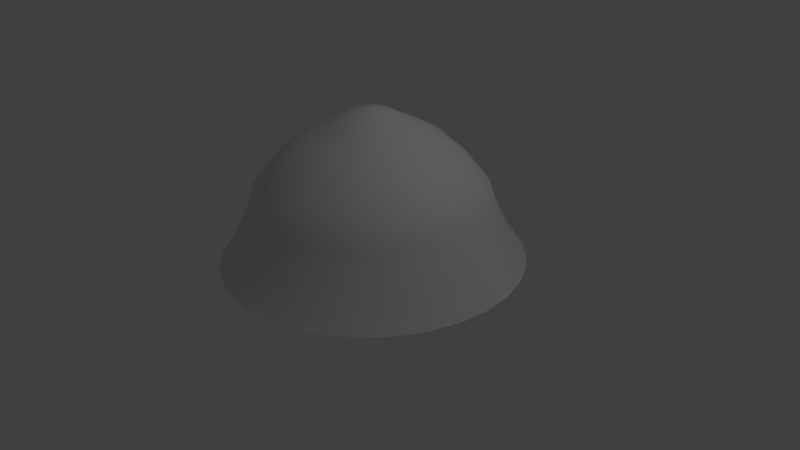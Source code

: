 # Source: Terrier.blend  (saved by Blender 2.77.0; exported with 4.5.12 LTS)
import bpy
from mathutils import Matrix  # noqa: F401  (used for matrix-valued properties, if any)

bpy.ops.wm.read_factory_settings(use_empty=True)
scene = bpy.context.scene
scene.name = 'Scene'

# ---- collections
col_collection_1 = bpy.data.collections.new('Collection 1'); scene.collection.children.link(col_collection_1)

# ---- world
world_world = bpy.data.worlds.new('World'); scene.world = world_world
world_world.color = (0.05088, 0.05088, 0.05088)
world_world.use_sun_shadow = False
world_world.sun_shadow_jitter_overblur = 0.0
world_world.cycles.sampling_method = 'MANUAL'

# ---- cameras
cam_camera = bpy.data.cameras.new('Camera')
cam_camera.clip_end = 100.0
cam_camera.lens = 35.0
cam_camera.sensor_width = 32.0
cam_camera.sensor_height = 18.0
cam_camera.ortho_scale = 7.314
cam_camera.dof.focus_distance = 0.0
cam_camera.dof.aperture_fstop = 128.0

# ---- lights
light_lamp = bpy.data.lights.new('Lamp', 'POINT')
light_lamp.transmission_factor = 0.0
light_lamp.cutoff_distance = 30.0
light_lamp.energy = 100.0
light_lamp.shadow_buffer_clip_start = 1.001
light_lamp.shadow_soft_size = 0.1
light_lamp.shadow_maximum_resolution = 0.006
light_lamp.use_absolute_resolution = True

# ---- meshes
me_cube_001 = bpy.data.meshes.new('Cube.001')
me_cube_001.from_pydata([(-1.0, -1.0, -1.0), (-0.673, -1.0, 1.456), (-1.0, 1.0, -1.0), (-0.673, 1.0, 1.456), (1.0, -1.0, -1.0), (0.6595, -1.0, 1.492), (1.0, 1.0, -1.0), (0.6595, 1.0, 1.492)], [], [(1, 3, 2, 0), (3, 7, 6, 2), (7, 5, 4, 6), (5, 1, 0, 4), (0, 2, 6, 4), (5, 7, 3, 1)])
me_cube_001.polygons.foreach_set('use_smooth', [True] * 6)
_uv = me_cube_001.uv_layers.new(name='UVMap')
_uv.uv.foreach_set('vector', [0.0, 0.0, 1.0, 0.0, 1.0, 1.0, 0.0, 1.0, 0.0, 0.0, 1.0, 0.0, 1.0, 1.0, 0.0, 1.0, 0.0, 0.0, 1.0, 0.0, 1.0, 1.0, 0.0, 1.0, 0.0, 0.0, 1.0, 0.0, 1.0, 1.0, 0.0, 1.0, 0.0, 0.0, 1.0, 0.0, 1.0, 1.0, 0.0, 1.0, 0.0, 0.0, 1.0, 0.0, 1.0, 1.0, 0.0, 1.0])
me_cube_001.use_remesh_preserve_volume = False
me_cube_001.use_remesh_preserve_attributes = False
me_cube_001.use_mirror_vertex_groups = False
me_cube_001.update()
me_sphere = bpy.data.meshes.new('Sphere')
me_sphere.from_pydata([(-0.06587, 5.24e-08, 0.9808), (-0.2749, 8.168e-08, 0.9239), (-0.4345, 2.609e-08, 0.8315), (-0.6885, 2.979e-08, 0.7071), (-0.9404, -2.121e-08, 0.5556), (-1.146, -1.078e-08, 0.3827), (-1.317, -5.835e-08, 0.1951), (-1.467, -6.115e-08, 7.55e-08), (-1.529, -1.019e-07, -0.1951), (-1.608, -4.656e-08, -0.3827), (-1.695, -1.992e-07, -0.5556), (-1.768, -1.174e-07, -0.7071), (-1.85, -2.267e-07, -0.8315), (-1.906, -4.097e-07, -0.9239), (-1.951, -3.583e-07, -0.9808), (-0.06461, 0.01285, 0.9808), (-0.2697, 0.05364, 0.9239), (-0.4261, 0.08477, 0.8315), (-0.6752, 0.1343, 0.7071), (-0.9224, 0.1835, 0.5556), (-1.124, 0.2235, 0.3827), (-1.292, 0.257, 0.1951), (-1.439, 0.2863, 7.55e-08), (-1.499, 0.2982, -0.1951), (-1.577, 0.3137, -0.3827), (-1.662, 0.3306, -0.5556), (-1.734, 0.345, -0.7071), (-1.814, 0.3609, -0.8315), (-1.87, 0.3719, -0.9239), (-1.913, 0.3806, -0.9808), (-0.06086, 0.02521, 0.9808), (-0.254, 0.1052, 0.9239), (-0.4014, 0.1663, 0.8315), (-0.6361, 0.2635, 0.7071), (-0.8688, 0.3599, 0.5556), (-1.058, 0.4384, 0.3827), (-1.217, 0.5042, 0.1951), (-1.356, 0.5615, 7.55e-08), (-1.412, 0.585, -0.1951), (-1.486, 0.6154, -0.3827), (-1.566, 0.6486, -0.5556), (-1.634, 0.6767, -0.7071), (-1.709, 0.7079, -0.8315), (-1.761, 0.7295, -0.9239), (-1.802, 0.7466, -0.9808), (-0.05477, 0.0366, 0.9808), (-0.2286, 0.1527, 0.9239), (-0.3613, 0.2414, 0.8315), (-0.5724, 0.3825, 0.7071), (-0.7819, 0.5225, 0.5556), (-0.9526, 0.6365, 0.3827), (-1.095, 0.7319, 0.1951), (-1.22, 0.8152, 7.55e-08), (-1.271, 0.8492, -0.1951), (-1.337, 0.8934, -0.3827), (-1.409, 0.9416, -0.5556), (-1.47, 0.9825, -0.7071), (-1.538, 1.028, -0.8315), (-1.585, 1.059, -0.9239), (-1.622, 1.084, -0.9808), (-0.04658, 0.04658, 0.9808), (-0.1944, 0.1944, 0.9239), (-0.3072, 0.3072, 0.8315), (-0.4868, 0.4868, 0.7071), (-0.665, 0.665, 0.5556), (-0.8101, 0.8101, 0.3827), (-0.9316, 0.9316, 0.1951), (-1.038, 1.038, 7.55e-08), (-1.081, 1.081, -0.1951), (-1.137, 1.137, -0.3827), (-1.198, 1.198, -0.5556), (-1.25, 1.25, -0.7071), (-1.308, 1.308, -0.8315), (-1.348, 1.348, -0.9239), (-1.379, 1.379, -0.9808), (-0.0366, 0.05477, 0.9808), (-0.1527, 0.2286, 0.9239), (-0.2414, 0.3613, 0.8315), (-0.3825, 0.5724, 0.7071), (-0.5225, 0.7819, 0.5556), (-0.6365, 0.9526, 0.3827), (-0.7319, 1.095, 0.1951), (-0.8152, 1.22, 7.55e-08), (-0.8492, 1.271, -0.1951), (-0.8934, 1.337, -0.3827), (-0.9416, 1.409, -0.5556), (-0.9825, 1.47, -0.7071), (-1.028, 1.538, -0.8315), (-1.059, 1.585, -0.9239), (-1.084, 1.622, -0.9808), (-0.02521, 0.06086, 0.9808), (-0.1052, 0.254, 0.9239), (-0.1663, 0.4014, 0.8315), (-0.2635, 0.6361, 0.7071), (-0.3599, 0.8688, 0.5556), (-0.4384, 1.058, 0.3827), (-0.5678, 1.034, 0.2558), (-0.5615, 0.1124, 7.55e-08), (-0.585, 0.169, -0.1951), (-0.6154, 0.2425, -0.3827), (-0.6486, 0.3226, -0.5556), (-0.6767, 0.3906, -0.7071), (-0.7079, 0.4659, -0.8315), (-0.7295, 1.623, -0.9239), (-0.7466, 1.664, -0.9808), (-0.01285, 0.06461, 0.9808), (-0.05364, 0.2697, 0.9239), (-0.08477, 0.4261, 0.8315), (-0.1343, 0.6752, 0.7071), (-0.1835, 0.9224, 0.5556), (-0.2235, 1.124, 0.3827), (-0.257, 0.04894, 0.1951), (-0.2863, 0.1959, 7.55e-08), (-0.2982, 0.256, -0.1951), (-0.3137, 0.334, -0.3827), (-0.3306, 0.419, -0.5556), (-0.345, 0.4912, -0.7071), (-0.3609, 0.5711, -0.8315), (-0.3719, 1.731, -0.9239), (-0.3806, 1.775, -0.9808), (2.902e-07, 0.06587, 0.9808), (3.209e-07, 0.2749, 0.9239), (3.515e-07, 0.4345, 0.8315), (3.237e-07, 0.6885, 0.7071), (3.586e-07, 0.9404, 0.5556), (2.739e-07, 0.9867, 0.4708), (4.38e-07, 0.07426, 0.1951), (4.287e-07, 0.2241, 7.55e-08), (4.658e-07, 0.2854, -0.1951), (2.206e-07, 0.3649, -0.3827), (4.505e-07, 0.4516, -0.5556), (4.292e-07, 0.5252, -0.7071), (5.167e-07, 0.6067, -0.8315), (3.885e-07, 1.768, -0.9239), (2.805e-07, 1.812, -0.9808), (0.01285, 0.06461, 0.9808), (0.05364, 0.2697, 0.9239), (0.08477, 0.4261, 0.8315), (0.1343, 0.6752, 0.7071), (0.1835, 0.9224, 0.5556), (0.2235, 0.9647, 0.4708), (0.257, 0.04894, 0.1951), (0.2863, 0.1959, 7.55e-08), (0.2982, 0.256, -0.1951), (0.3137, 0.334, -0.3827), (0.3306, 0.419, -0.5556), (0.345, 0.4912, -0.7071), (0.3609, 0.5711, -0.8315), (0.3719, 1.731, -0.9239), (0.3806, 1.775, -0.9808), (0.02521, 0.06086, 0.9808), (0.1052, 0.254, 0.9239), (0.1663, 0.4014, 0.8315), (0.2635, 0.6361, 0.7071), (0.3599, 0.8688, 0.5556), (0.4384, 1.007, 0.3488), (0.5534, 1.014, 0.2794), (0.5615, 0.1124, 7.55e-08), (0.585, 0.169, -0.1951), (0.6154, 0.2425, -0.3827), (0.6486, 0.3226, -0.5556), (0.6767, 0.3906, -0.7071), (0.7079, 0.4659, -0.8315), (0.7295, 1.623, -0.9239), (0.7466, 1.664, -0.9808), (0.0366, 0.05477, 0.9808), (0.1527, 0.2286, 0.9239), (0.2414, 0.3613, 0.8315), (0.3825, 0.5724, 0.7071), (0.5225, 0.7819, 0.5556), (0.6365, 0.9526, 0.3827), (0.7319, 1.095, 0.1951), (0.8152, 1.22, 7.55e-08), (0.8492, 1.271, -0.1951), (0.8934, 1.337, -0.3827), (0.9416, 1.409, -0.5556), (0.9825, 1.47, -0.7071), (1.028, 1.538, -0.8315), (1.059, 1.585, -0.9239), (1.084, 1.622, -0.9808), (0.04658, 0.04658, 0.9808), (0.1944, 0.1944, 0.9239), (0.3072, 0.3072, 0.8315), (0.4868, 0.4868, 0.7071), (0.665, 0.665, 0.5556), (0.8101, 0.8101, 0.3827), (0.9316, 0.9316, 0.1951), (1.038, 1.038, 7.55e-08), (1.081, 1.081, -0.1951), (1.137, 1.137, -0.3827), (1.198, 1.198, -0.5556), (1.25, 1.25, -0.7071), (1.308, 1.308, -0.8315), (1.348, 1.348, -0.9239), (1.379, 1.379, -0.9808), (0.05477, 0.0366, 0.9808), (0.2286, 0.1527, 0.9239), (0.3613, 0.2414, 0.8315), (0.5724, 0.3825, 0.7071), (0.7819, 0.5225, 0.5556), (0.9526, 0.6365, 0.3827), (1.095, 0.7319, 0.1951), (1.22, 0.8152, 7.55e-08), (1.271, 0.8492, -0.1951), (1.337, 0.8934, -0.3827), (1.409, 0.9416, -0.5556), (1.47, 0.9825, -0.7071), (1.538, 1.028, -0.8315), (1.585, 1.059, -0.9239), (1.622, 1.084, -0.9808), (0.06086, 0.02521, 0.9808), (0.254, 0.1052, 0.9239), (0.4014, 0.1663, 0.8315), (0.6361, 0.2635, 0.7071), (0.8688, 0.3599, 0.5556), (1.058, 0.4384, 0.3827), (1.217, 0.5042, 0.1951), (1.356, 0.5615, 7.55e-08), (1.412, 0.585, -0.1951), (1.486, 0.6154, -0.3827), (1.566, 0.6486, -0.5556), (1.634, 0.6767, -0.7071), (1.709, 0.7079, -0.8315), (1.761, 0.7295, -0.9239), (1.802, 0.7466, -0.9808), (0.06461, 0.01285, 0.9808), (0.2697, 0.05364, 0.9239), (0.4261, 0.08477, 0.8315), (0.6752, 0.1343, 0.7071), (0.9224, 0.1835, 0.5556), (1.124, 0.2235, 0.3827), (1.292, 0.257, 0.1951), (1.439, 0.2863, 7.55e-08), (1.499, 0.2982, -0.1951), (1.577, 0.3137, -0.3827), (1.662, 0.3306, -0.5556), (1.734, 0.345, -0.7071), (1.814, 0.3609, -0.8315), (1.87, 0.3719, -0.9239), (1.913, 0.3806, -0.9808), (0.06587, 4.996e-08, 0.9808), (0.2749, 1.113e-07, 0.9239), (0.4345, 4.667e-08, 0.8315), (0.6885, 4.63e-09, 0.7071), (0.9404, -1.178e-07, 0.5556), (1.146, 6.805e-08, 0.3827), (1.317, -1.731e-07, 0.1951), (1.467, -2.084e-07, 7.55e-08), (1.529, -2.351e-07, -0.1951), (1.608, 6.409e-08, -0.3827), (1.695, -3.733e-07, -0.5556), (1.768, -1.82e-07, -0.7071), (1.85, -2.632e-07, -0.8315), (1.906, -3.9e-07, -0.9239), (1.951, -3.187e-07, -0.9808), (0.06461, -0.01285, 0.9808), (0.2697, -0.05364, 0.9239), (0.4261, -0.08477, 0.8315), (0.6752, -0.1343, 0.7071), (0.9224, -0.1835, 0.5556), (1.124, -0.2235, 0.3827), (1.292, -0.257, 0.1951), (1.439, -0.2863, 7.55e-08), (1.499, -0.2982, -0.1951), (1.577, -0.3137, -0.3827), (1.662, -0.3306, -0.5556), (1.734, -0.345, -0.7071), (1.814, -0.3609, -0.8315), (1.87, -0.3719, -0.9239), (1.913, -0.3806, -0.9808), (0.06086, -0.02521, 0.9808), (0.254, -0.1052, 0.9239), (0.4014, -0.1663, 0.8315), (0.6361, -0.2635, 0.7071), (0.8688, -0.3599, 0.5556), (1.058, -0.4384, 0.3827), (1.217, -0.5042, 0.1951), (1.356, -0.5615, 7.55e-08), (1.412, -0.585, -0.1951), (1.486, -0.6154, -0.3827), (1.566, -0.6486, -0.5556), (1.634, -0.6767, -0.7071), (1.709, -0.7079, -0.8315), (1.761, -0.7295, -0.9239), (1.802, -0.7466, -0.9808), (0.05477, -0.0366, 0.9808), (0.2286, -0.1527, 0.9239), (0.3613, -0.2414, 0.8315), (0.5724, -0.3825, 0.7071), (0.7819, -0.5225, 0.5556), (0.9526, -0.6365, 0.3827), (1.095, -0.7319, 0.1951), (1.22, -0.8152, 7.55e-08), (1.271, -0.8492, -0.1951), (1.337, -0.8934, -0.3827), (1.409, -0.9416, -0.5556), (1.47, -0.9825, -0.7071), (1.538, -1.028, -0.8315), (1.585, -1.059, -0.9239), (1.622, -1.084, -0.9808), (0.04658, -0.04658, 0.9808), (0.1944, -0.1944, 0.9239), (0.3072, -0.3072, 0.8315), (0.4868, -0.4868, 0.7071), (0.665, -0.665, 0.5556), (0.8101, -0.8101, 0.3827), (0.9316, -0.9316, 0.1951), (1.038, -1.038, 7.55e-08), (1.081, -1.081, -0.1951), (1.137, -1.137, -0.3827), (1.198, -1.198, -0.5556), (1.25, -1.25, -0.7071), (1.308, -1.308, -0.8315), (1.348, -1.348, -0.9239), (1.379, -1.379, -0.9808), (0.0366, -0.05477, 0.9808), (0.1527, -0.2286, 0.9239), (0.2414, -0.3613, 0.8315), (0.3825, -0.5724, 0.7071), (0.5225, -0.7819, 0.5556), (0.6365, -0.9526, 0.3827), (0.7319, -1.095, 0.1951), (0.8152, -1.22, 7.55e-08), (0.8492, -1.271, -0.1951), (0.8934, -1.337, -0.3827), (0.9416, -1.409, -0.5556), (0.9825, -1.47, -0.7071), (1.028, -1.538, -0.8315), (1.059, -1.585, -0.9239), (1.084, -1.622, -0.9808), (0.02521, -0.06086, 0.9808), (0.1052, -0.254, 0.9239), (0.1663, -0.4014, 0.8315), (0.2635, -0.6361, 0.7071), (0.3599, -0.8688, 0.5556), (0.4384, -1.058, 0.3827), (0.5042, -1.217, 0.1951), (0.5615, -1.356, 7.55e-08), (0.585, -1.412, -0.1951), (0.6154, -1.486, -0.3827), (0.6486, -1.566, -0.5556), (0.6767, -1.634, -0.7071), (0.7079, -1.709, -0.8315), (0.7295, -1.761, -0.9239), (0.7466, -1.802, -0.9808), (0.01285, -0.06461, 0.9808), (0.05364, -0.2697, 0.9239), (0.08477, -0.4261, 0.8315), (0.1343, -0.6752, 0.7071), (0.1835, -0.9224, 0.5556), (0.2235, -1.124, 0.3827), (0.257, -1.292, 0.1951), (0.2863, -1.439, 7.55e-08), (0.2982, -1.499, -0.1951), (0.3137, -1.577, -0.3827), (0.3306, -1.662, -0.5556), (0.345, -1.734, -0.7071), (0.3609, -1.814, -0.8315), (0.3719, -1.87, -0.9239), (0.3806, -1.913, -0.9808), (2.851e-07, -0.06587, 0.9808), (2.942e-07, -0.2749, 0.9239), (3.281e-07, -0.4345, 0.8315), (1.931e-07, -0.6885, 0.7071), (1.395e-07, -0.9404, 0.5556), (3.294e-07, -1.146, 0.3827), (3.771e-08, -1.317, 0.1951), (7.888e-08, -1.467, 7.55e-08), (1.377e-09, -1.529, -0.1951), (3.762e-07, -1.608, -0.3827), (5.57e-08, -1.695, -0.5556), (9.383e-08, -1.768, -0.7071), (2.438e-07, -1.85, -0.8315), (1.287e-07, -1.906, -0.9239), (3.55e-07, -1.951, -0.9808), (-0.01285, -0.06461, 0.9808), (-0.05364, -0.2697, 0.9239), (-0.08477, -0.4261, 0.8315), (-0.1343, -0.6752, 0.7071), (-0.1835, -0.9224, 0.5556), (-0.2235, -1.124, 0.3827), (-0.257, -1.292, 0.1951), (-0.2863, -1.439, 7.55e-08), (-0.2982, -1.499, -0.1951), (-0.3137, -1.577, -0.3827), (-0.3306, -1.662, -0.5556), (-0.345, -1.734, -0.7071), (-0.3609, -1.814, -0.8315), (-0.3719, -1.87, -0.9239), (-0.3806, -1.913, -0.9808), (-0.02521, -0.06086, 0.9808), (-0.1052, -0.254, 0.9239), (-0.1663, -0.4014, 0.8315), (-0.2635, -0.6361, 0.7071), (-0.3599, -0.8688, 0.5556), (-0.4384, -1.058, 0.3827), (-0.5042, -1.217, 0.1951), (-0.5615, -1.356, 7.55e-08), (-0.585, -1.412, -0.1951), (-0.6154, -1.486, -0.3827), (-0.6486, -1.566, -0.5556), (-0.6767, -1.634, -0.7071), (-0.7079, -1.709, -0.8315), (-0.7295, -1.761, -0.9239), (-0.7466, -1.802, -0.9808), (-0.0366, -0.05477, 0.9808), (-0.1527, -0.2286, 0.9239), (-0.2414, -0.3613, 0.8315), (-0.3825, -0.5724, 0.7071), (-0.5225, -0.7819, 0.5556), (-0.6365, -0.9526, 0.3827), (-0.7319, -1.095, 0.1951), (-0.8152, -1.22, 7.55e-08), (-0.8492, -1.271, -0.1951), (-0.8934, -1.337, -0.3827), (-0.9416, -1.409, -0.5556), (-0.9825, -1.47, -0.7071), (-1.028, -1.538, -0.8315), (-1.059, -1.585, -0.9239), (-1.084, -1.622, -0.9808), (-0.04658, -0.04658, 0.9808), (-0.1944, -0.1944, 0.9239), (-0.3072, -0.3072, 0.8315), (-0.4868, -0.4868, 0.7071), (-0.665, -0.665, 0.5556), (-0.8101, -0.8101, 0.3827), (-0.9316, -0.9316, 0.1951), (-1.038, -1.038, 7.55e-08), (-1.081, -1.081, -0.1951), (-1.137, -1.137, -0.3827), (-1.198, -1.198, -0.5556), (-1.25, -1.25, -0.7071), (-1.308, -1.308, -0.8315), (-1.348, -1.348, -0.9239), (-1.379, -1.379, -0.9808), (-0.05477, -0.0366, 0.9808), (-0.2286, -0.1527, 0.9239), (-0.3613, -0.2414, 0.8315), (-0.5724, -0.3825, 0.7071), (-0.7819, -0.5225, 0.5556), (-0.9526, -0.6365, 0.3827), (-1.095, -0.7319, 0.1951), (-1.22, -0.8152, 7.55e-08), (-1.271, -0.8492, -0.1951), (-1.337, -0.8934, -0.3827), (-1.409, -0.9416, -0.5556), (-1.47, -0.9825, -0.7071), (-1.538, -1.028, -0.8315), (-1.585, -1.059, -0.9239), (-1.622, -1.084, -0.9808), (2.48e-08, -1.247e-07, 0.9917), (-0.06086, -0.02521, 0.9808), (-0.254, -0.1052, 0.9239), (-0.4014, -0.1663, 0.8315), (-0.6361, -0.2635, 0.7071), (-0.8688, -0.3599, 0.5556), (-1.058, -0.4384, 0.3827), (-1.217, -0.5042, 0.1951), (-1.356, -0.5615, 7.55e-08), (-1.412, -0.585, -0.1951), (-1.486, -0.6154, -0.3827), (-1.566, -0.6486, -0.5556), (-1.634, -0.6767, -0.7071), (-1.709, -0.7079, -0.8315), (-1.761, -0.7295, -0.9239), (-1.802, -0.7466, -0.9808), (-0.06461, -0.01285, 0.9808), (-0.2697, -0.05364, 0.9239), (-0.4261, -0.08477, 0.8315), (-0.6752, -0.1343, 0.7071), (-0.9224, -0.1835, 0.5556), (-1.124, -0.2235, 0.3827), (-1.292, -0.257, 0.1951), (-1.439, -0.2863, 7.55e-08), (-1.499, -0.2982, -0.1951), (-1.577, -0.3137, -0.3827), (-1.662, -0.3306, -0.5556), (-1.734, -0.345, -0.7071), (-1.814, -0.3609, -0.8315), (-1.87, -0.3719, -0.9239), (-1.913, -0.3806, -0.9808)], [], [(9, 8, 23, 24), (2, 1, 16, 17), (10, 9, 24, 25), (3, 2, 17, 18), (11, 10, 25, 26), (4, 3, 18, 19), (12, 11, 26, 27), (5, 4, 19, 20), (13, 12, 27, 28), (6, 5, 20, 21), (14, 13, 28, 29), (7, 6, 21, 22), (0, 450, 15), (8, 7, 22, 23), (1, 0, 15, 16), (23, 22, 37, 38), (16, 15, 30, 31), (24, 23, 38, 39), (17, 16, 31, 32), (25, 24, 39, 40), (18, 17, 32, 33), (26, 25, 40, 41), (19, 18, 33, 34), (27, 26, 41, 42), (20, 19, 34, 35), (28, 27, 42, 43), (21, 20, 35, 36), (29, 28, 43, 44), (22, 21, 36, 37), (15, 450, 30), (42, 41, 56, 57), (35, 34, 49, 50), (43, 42, 57, 58), (36, 35, 50, 51), (44, 43, 58, 59), (37, 36, 51, 52), (30, 450, 45), (38, 37, 52, 53), (31, 30, 45, 46), (39, 38, 53, 54), (32, 31, 46, 47), (40, 39, 54, 55), (33, 32, 47, 48), (41, 40, 55, 56), (34, 33, 48, 49), (46, 45, 60, 61), (54, 53, 68, 69), (47, 46, 61, 62), (55, 54, 69, 70), (48, 47, 62, 63), (56, 55, 70, 71), (49, 48, 63, 64), (57, 56, 71, 72), (50, 49, 64, 65), (58, 57, 72, 73), (51, 50, 65, 66), (59, 58, 73, 74), (52, 51, 66, 67), (45, 450, 60), (53, 52, 67, 68), (65, 64, 79, 80), (73, 72, 87, 88), (66, 65, 80, 81), (74, 73, 88, 89), (67, 66, 81, 82), (60, 450, 75), (68, 67, 82, 83), (61, 60, 75, 76), (69, 68, 83, 84), (62, 61, 76, 77), (70, 69, 84, 85), (63, 62, 77, 78), (71, 70, 85, 86), (64, 63, 78, 79), (72, 71, 86, 87), (84, 83, 98, 99), (77, 76, 91, 92), (85, 84, 99, 100), (78, 77, 92, 93), (86, 85, 100, 101), (79, 78, 93, 94), (87, 86, 101, 102), (80, 79, 94, 95), (88, 87, 102, 103), (81, 80, 95, 96), (89, 88, 103, 104), (82, 81, 96, 97), (75, 450, 90), (83, 82, 97, 98), (76, 75, 90, 91), (103, 102, 117, 118), (96, 95, 110, 111), (104, 103, 118, 119), (97, 96, 111, 112), (90, 450, 105), (98, 97, 112, 113), (91, 90, 105, 106), (99, 98, 113, 114), (92, 91, 106, 107), (100, 99, 114, 115), (93, 92, 107, 108), (101, 100, 115, 116), (94, 93, 108, 109), (102, 101, 116, 117), (95, 94, 109, 110), (115, 114, 129, 130), (108, 107, 122, 123), (116, 115, 130, 131), (109, 108, 123, 124), (117, 116, 131, 132), (110, 109, 124, 125), (118, 117, 132, 133), (111, 110, 125, 126), (119, 118, 133, 134), (112, 111, 126, 127), (105, 450, 120), (113, 112, 127, 128), (106, 105, 120, 121), (114, 113, 128, 129), (107, 106, 121, 122), (134, 133, 148, 149), (127, 126, 141, 142), (120, 450, 135), (128, 127, 142, 143), (121, 120, 135, 136), (129, 128, 143, 144), (122, 121, 136, 137), (130, 129, 144, 145), (123, 122, 137, 138), (131, 130, 145, 146), (124, 123, 138, 139), (132, 131, 146, 147), (125, 124, 139, 140), (133, 132, 147, 148), (126, 125, 140, 141), (138, 137, 152, 153), (146, 145, 160, 161), (139, 138, 153, 154), (147, 146, 161, 162), (140, 139, 154, 155), (148, 147, 162, 163), (141, 140, 155, 156), (149, 148, 163, 164), (142, 141, 156, 157), (135, 450, 150), (143, 142, 157, 158), (136, 135, 150, 151), (144, 143, 158, 159), (137, 136, 151, 152), (145, 144, 159, 160), (157, 156, 171, 172), (150, 450, 165), (158, 157, 172, 173), (151, 150, 165, 166), (159, 158, 173, 174), (152, 151, 166, 167), (160, 159, 174, 175), (153, 152, 167, 168), (161, 160, 175, 176), (154, 153, 168, 169), (162, 161, 176, 177), (155, 154, 169, 170), (163, 162, 177, 178), (156, 155, 170, 171), (164, 163, 178, 179), (176, 175, 190, 191), (169, 168, 183, 184), (177, 176, 191, 192), (170, 169, 184, 185), (178, 177, 192, 193), (171, 170, 185, 186), (179, 178, 193, 194), (172, 171, 186, 187), (165, 450, 180), (173, 172, 187, 188), (166, 165, 180, 181), (174, 173, 188, 189), (167, 166, 181, 182), (175, 174, 189, 190), (168, 167, 182, 183), (180, 450, 195), (188, 187, 202, 203), (181, 180, 195, 196), (189, 188, 203, 204), (182, 181, 196, 197), (190, 189, 204, 205), (183, 182, 197, 198), (191, 190, 205, 206), (184, 183, 198, 199), (192, 191, 206, 207), (185, 184, 199, 200), (193, 192, 207, 208), (186, 185, 200, 201), (194, 193, 208, 209), (187, 186, 201, 202), (199, 198, 213, 214), (207, 206, 221, 222), (200, 199, 214, 215), (208, 207, 222, 223), (201, 200, 215, 216), (209, 208, 223, 224), (202, 201, 216, 217), (195, 450, 210), (203, 202, 217, 218), (196, 195, 210, 211), (204, 203, 218, 219), (197, 196, 211, 212), (205, 204, 219, 220), (198, 197, 212, 213), (206, 205, 220, 221), (218, 217, 232, 233), (211, 210, 225, 226), (219, 218, 233, 234), (212, 211, 226, 227), (220, 219, 234, 235), (213, 212, 227, 228), (221, 220, 235, 236), (214, 213, 228, 229), (222, 221, 236, 237), (215, 214, 229, 230), (223, 222, 237, 238), (216, 215, 230, 231), (224, 223, 238, 239), (217, 216, 231, 232), (210, 450, 225), (237, 236, 251, 252), (230, 229, 244, 245), (238, 237, 252, 253), (231, 230, 245, 246), (239, 238, 253, 254), (232, 231, 246, 247), (225, 450, 240), (233, 232, 247, 248), (226, 225, 240, 241), (234, 233, 248, 249), (227, 226, 241, 242), (235, 234, 249, 250), (228, 227, 242, 243), (236, 235, 250, 251), (229, 228, 243, 244), (249, 248, 263, 264), (242, 241, 256, 257), (250, 249, 264, 265), (243, 242, 257, 258), (251, 250, 265, 266), (244, 243, 258, 259), (252, 251, 266, 267), (245, 244, 259, 260), (253, 252, 267, 268), (246, 245, 260, 261), (254, 253, 268, 269), (247, 246, 261, 262), (240, 450, 255), (248, 247, 262, 263), (241, 240, 255, 256), (268, 267, 282, 283), (261, 260, 275, 276), (269, 268, 283, 284), (262, 261, 276, 277), (255, 450, 270), (263, 262, 277, 278), (256, 255, 270, 271), (264, 263, 278, 279), (257, 256, 271, 272), (265, 264, 279, 280), (258, 257, 272, 273), (266, 265, 280, 281), (259, 258, 273, 274), (267, 266, 281, 282), (260, 259, 274, 275), (272, 271, 286, 287), (280, 279, 294, 295), (273, 272, 287, 288), (281, 280, 295, 296), (274, 273, 288, 289), (282, 281, 296, 297), (275, 274, 289, 290), (283, 282, 297, 298), (276, 275, 290, 291), (284, 283, 298, 299), (277, 276, 291, 292), (270, 450, 285), (278, 277, 292, 293), (271, 270, 285, 286), (279, 278, 293, 294), (291, 290, 305, 306), (299, 298, 313, 314), (292, 291, 306, 307), (285, 450, 300), (293, 292, 307, 308), (286, 285, 300, 301), (294, 293, 308, 309), (287, 286, 301, 302), (295, 294, 309, 310), (288, 287, 302, 303), (296, 295, 310, 311), (289, 288, 303, 304), (297, 296, 311, 312), (290, 289, 304, 305), (298, 297, 312, 313), (310, 309, 324, 325), (303, 302, 317, 318), (311, 310, 325, 326), (304, 303, 318, 319), (312, 311, 326, 327), (305, 304, 319, 320), (313, 312, 327, 328), (306, 305, 320, 321), (314, 313, 328, 329), (307, 306, 321, 322), (300, 450, 315), (308, 307, 322, 323), (301, 300, 315, 316), (309, 308, 323, 324), (302, 301, 316, 317), (329, 328, 343, 344), (322, 321, 336, 337), (315, 450, 330), (323, 322, 337, 338), (316, 315, 330, 331), (324, 323, 338, 339), (317, 316, 331, 332), (325, 324, 339, 340), (318, 317, 332, 333), (326, 325, 340, 341), (319, 318, 333, 334), (327, 326, 341, 342), (320, 319, 334, 335), (328, 327, 342, 343), (321, 320, 335, 336), (333, 332, 347, 348), (341, 340, 355, 356), (334, 333, 348, 349), (342, 341, 356, 357), (335, 334, 349, 350), (343, 342, 357, 358), (336, 335, 350, 351), (344, 343, 358, 359), (337, 336, 351, 352), (330, 450, 345), (338, 337, 352, 353), (331, 330, 345, 346), (339, 338, 353, 354), (332, 331, 346, 347), (340, 339, 354, 355), (352, 351, 366, 367), (345, 450, 360), (353, 352, 367, 368), (346, 345, 360, 361), (354, 353, 368, 369), (347, 346, 361, 362), (355, 354, 369, 370), (348, 347, 362, 363), (356, 355, 370, 371), (349, 348, 363, 364), (357, 356, 371, 372), (350, 349, 364, 365), (358, 357, 372, 373), (351, 350, 365, 366), (359, 358, 373, 374), (371, 370, 385, 386), (364, 363, 378, 379), (372, 371, 386, 387), (365, 364, 379, 380), (373, 372, 387, 388), (366, 365, 380, 381), (374, 373, 388, 389), (367, 366, 381, 382), (360, 450, 375), (368, 367, 382, 383), (361, 360, 375, 376), (369, 368, 383, 384), (362, 361, 376, 377), (370, 369, 384, 385), (363, 362, 377, 378), (383, 382, 397, 398), (376, 375, 390, 391), (384, 383, 398, 399), (377, 376, 391, 392), (385, 384, 399, 400), (378, 377, 392, 393), (386, 385, 400, 401), (379, 378, 393, 394), (387, 386, 401, 402), (380, 379, 394, 395), (388, 387, 402, 403), (381, 380, 395, 396), (389, 388, 403, 404), (382, 381, 396, 397), (375, 450, 390), (402, 401, 416, 417), (395, 394, 409, 410), (403, 402, 417, 418), (396, 395, 410, 411), (404, 403, 418, 419), (397, 396, 411, 412), (390, 450, 405), (398, 397, 412, 413), (391, 390, 405, 406), (399, 398, 413, 414), (392, 391, 406, 407), (400, 399, 414, 415), (393, 392, 407, 408), (401, 400, 415, 416), (394, 393, 408, 409), (406, 405, 420, 421), (414, 413, 428, 429), (407, 406, 421, 422), (415, 414, 429, 430), (408, 407, 422, 423), (416, 415, 430, 431), (409, 408, 423, 424), (417, 416, 431, 432), (410, 409, 424, 425), (418, 417, 432, 433), (411, 410, 425, 426), (419, 418, 433, 434), (412, 411, 426, 427), (405, 450, 420), (413, 412, 427, 428), (425, 424, 439, 440), (433, 432, 447, 448), (426, 425, 440, 441), (434, 433, 448, 449), (427, 426, 441, 442), (420, 450, 435), (428, 427, 442, 443), (421, 420, 435, 436), (429, 428, 443, 444), (422, 421, 436, 437), (430, 429, 444, 445), (423, 422, 437, 438), (431, 430, 445, 446), (424, 423, 438, 439), (432, 431, 446, 447), (444, 443, 459, 460), (437, 436, 452, 453), (445, 444, 460, 461), (438, 437, 453, 454), (446, 445, 461, 462), (439, 438, 454, 455), (447, 446, 462, 463), (440, 439, 455, 456), (448, 447, 463, 464), (441, 440, 456, 457), (449, 448, 464, 465), (442, 441, 457, 458), (435, 450, 451), (443, 442, 458, 459), (436, 435, 451, 452), (464, 463, 478, 479), (457, 456, 471, 472), (465, 464, 479, 480), (458, 457, 472, 473), (451, 450, 466), (459, 458, 473, 474), (452, 451, 466, 467), (460, 459, 474, 475), (453, 452, 467, 468), (461, 460, 475, 476), (454, 453, 468, 469), (462, 461, 476, 477), (455, 454, 469, 470), (463, 462, 477, 478), (456, 455, 470, 471), (468, 467, 1, 2), (476, 475, 9, 10), (469, 468, 2, 3), (477, 476, 10, 11), (470, 469, 3, 4), (478, 477, 11, 12), (471, 470, 4, 5), (479, 478, 12, 13), (472, 471, 5, 6), (480, 479, 13, 14), (473, 472, 6, 7), (466, 450, 0), (474, 473, 7, 8), (467, 466, 0, 1), (475, 474, 8, 9)])
me_sphere.polygons.foreach_set('use_smooth', [True] * 480)
_uv = me_sphere.uv_layers.new(name='UVMap')
_uv.uv.foreach_set('vector', [0.5072, 0.1566, 0.5195, 0.1861, 0.4899, 0.2149, 0.4761, 0.1869, 0.6006, 0.4278, 0.6092, 0.4569, 0.6039, 0.4621, 0.5922, 0.4359, 0.4955, 0.1278, 0.5072, 0.1566, 0.4761, 0.1869, 0.4628, 0.1597, 0.5883, 0.3837, 0.6006, 0.4278, 0.5922, 0.4359, 0.575, 0.3967, 0.4854, 0.1028, 0.4955, 0.1278, 0.4628, 0.1597, 0.4512, 0.1361, 0.5744, 0.337, 0.5883, 0.3837, 0.575, 0.3967, 0.5562, 0.3548, 0.4766, 0.07971, 0.4854, 0.1028, 0.4512, 0.1361, 0.4409, 0.1145, 0.5603, 0.2938, 0.5744, 0.337, 0.5562, 0.3548, 0.5382, 0.3154, 0.4702, 0.06307, 0.4766, 0.07971, 0.4409, 0.1145, 0.4333, 0.09895, 0.5461, 0.2531, 0.5603, 0.2938, 0.5382, 0.3154, 0.5206, 0.2779, 0.466, 0.05163, 0.4702, 0.06307, 0.4333, 0.09895, 0.4283, 0.08836, 0.5318, 0.2142, 0.5461, 0.2531, 0.5206, 0.2779, 0.5035, 0.2418, 0.6168, 0.4884, 0.6188, 0.4975, 0.6155, 0.4896, 0.5195, 0.1861, 0.5318, 0.2142, 0.5035, 0.2418, 0.4899, 0.2149, 0.6092, 0.4569, 0.6168, 0.4884, 0.6155, 0.4896, 0.6039, 0.4621, 0.4899, 0.2149, 0.5035, 0.2418, 0.4774, 0.2752, 0.4627, 0.2497, 0.6039, 0.4621, 0.6155, 0.4896, 0.6144, 0.4911, 0.599, 0.4684, 0.4761, 0.1869, 0.4899, 0.2149, 0.4627, 0.2497, 0.4475, 0.2235, 0.5922, 0.4359, 0.6039, 0.4621, 0.599, 0.4684, 0.5845, 0.4458, 0.4628, 0.1597, 0.4761, 0.1869, 0.4475, 0.2235, 0.4326, 0.1983, 0.575, 0.3967, 0.5922, 0.4359, 0.5845, 0.4458, 0.5627, 0.4124, 0.4512, 0.1361, 0.4628, 0.1597, 0.4326, 0.1983, 0.4197, 0.1763, 0.5562, 0.3548, 0.575, 0.3967, 0.5627, 0.4124, 0.5395, 0.3762, 0.4409, 0.1145, 0.4512, 0.1361, 0.4197, 0.1763, 0.408, 0.1567, 0.5382, 0.3154, 0.5562, 0.3548, 0.5395, 0.3762, 0.5178, 0.3415, 0.4333, 0.09895, 0.4409, 0.1145, 0.408, 0.1567, 0.3994, 0.1424, 0.5206, 0.2779, 0.5382, 0.3154, 0.5178, 0.3415, 0.4972, 0.3079, 0.4283, 0.08836, 0.4333, 0.09895, 0.3994, 0.1424, 0.3936, 0.1328, 0.5035, 0.2418, 0.5206, 0.2779, 0.4972, 0.3079, 0.4774, 0.2752, 0.6155, 0.4896, 0.6188, 0.4975, 0.6144, 0.4911, 0.408, 0.1567, 0.4197, 0.1763, 0.3922, 0.222, 0.3792, 0.2045, 0.5178, 0.3415, 0.5395, 0.3762, 0.5249, 0.4005, 0.5, 0.3711, 0.3994, 0.1424, 0.408, 0.1567, 0.3792, 0.2045, 0.3698, 0.1916, 0.4972, 0.3079, 0.5178, 0.3415, 0.5, 0.3711, 0.4767, 0.3419, 0.3936, 0.1328, 0.3994, 0.1424, 0.3698, 0.1916, 0.3633, 0.1832, 0.4774, 0.2752, 0.4972, 0.3079, 0.4767, 0.3419, 0.4546, 0.3132, 0.6144, 0.4911, 0.6188, 0.4975, 0.6133, 0.4928, 0.4627, 0.2497, 0.4774, 0.2752, 0.4546, 0.3132, 0.439, 0.2892, 0.599, 0.4684, 0.6144, 0.4911, 0.6133, 0.4928, 0.5947, 0.4755, 0.4475, 0.2235, 0.4627, 0.2497, 0.439, 0.2892, 0.4224, 0.2651, 0.5845, 0.4458, 0.599, 0.4684, 0.5947, 0.4755, 0.5777, 0.4571, 0.4326, 0.1983, 0.4475, 0.2235, 0.4224, 0.2651, 0.4063, 0.2421, 0.5627, 0.4124, 0.5845, 0.4458, 0.5777, 0.4571, 0.552, 0.4302, 0.4197, 0.1763, 0.4326, 0.1983, 0.4063, 0.2421, 0.3922, 0.222, 0.5395, 0.3762, 0.5627, 0.4124, 0.552, 0.4302, 0.5249, 0.4005, 0.5947, 0.4755, 0.6133, 0.4928, 0.6125, 0.4947, 0.5912, 0.4832, 0.4224, 0.2651, 0.439, 0.2892, 0.4195, 0.3319, 0.402, 0.31, 0.5777, 0.4571, 0.5947, 0.4755, 0.5912, 0.4832, 0.5722, 0.4692, 0.4063, 0.2421, 0.4224, 0.2651, 0.402, 0.31, 0.3847, 0.2894, 0.552, 0.4302, 0.5777, 0.4571, 0.5722, 0.4692, 0.5432, 0.4494, 0.3922, 0.222, 0.4063, 0.2421, 0.3847, 0.2894, 0.3697, 0.2714, 0.5249, 0.4005, 0.552, 0.4302, 0.5432, 0.4494, 0.5129, 0.4267, 0.3792, 0.2045, 0.3922, 0.222, 0.3697, 0.2714, 0.3556, 0.2561, 0.5, 0.3711, 0.5249, 0.4005, 0.5129, 0.4267, 0.4854, 0.4031, 0.3698, 0.1916, 0.3792, 0.2045, 0.3556, 0.2561, 0.3455, 0.2449, 0.4767, 0.3419, 0.5, 0.3711, 0.4854, 0.4031, 0.4599, 0.3787, 0.3633, 0.1832, 0.3698, 0.1916, 0.3455, 0.2449, 0.3384, 0.2377, 0.4546, 0.3132, 0.4767, 0.3419, 0.4599, 0.3787, 0.4359, 0.3541, 0.6133, 0.4928, 0.6188, 0.4975, 0.6125, 0.4947, 0.439, 0.2892, 0.4546, 0.3132, 0.4359, 0.3541, 0.4195, 0.3319, 0.4854, 0.4031, 0.5129, 0.4267, 0.504, 0.454, 0.4746, 0.4362, 0.3455, 0.2449, 0.3556, 0.2561, 0.3382, 0.3097, 0.3275, 0.3, 0.4599, 0.3787, 0.4854, 0.4031, 0.4746, 0.4362, 0.4475, 0.4168, 0.3384, 0.2377, 0.3455, 0.2449, 0.3275, 0.3, 0.32, 0.2941, 0.4359, 0.3541, 0.4599, 0.3787, 0.4475, 0.4168, 0.422, 0.3966, 0.2839, 0.4717, 0.2792, 0.4812, 0.2828, 0.4709, 0.4195, 0.3319, 0.4359, 0.3541, 0.422, 0.3966, 0.4051, 0.3761, 0.5912, 0.4832, 0.6125, 0.4947, 0.6119, 0.4966, 0.5886, 0.4911, 0.402, 0.31, 0.4195, 0.3319, 0.4051, 0.3761, 0.3868, 0.3565, 0.5722, 0.4692, 0.5912, 0.4832, 0.5886, 0.4911, 0.5681, 0.4818, 0.3847, 0.2894, 0.402, 0.31, 0.3868, 0.3565, 0.3687, 0.3384, 0.5432, 0.4494, 0.5722, 0.4692, 0.5681, 0.4818, 0.5368, 0.4693, 0.3697, 0.2714, 0.3847, 0.2894, 0.3687, 0.3384, 0.3531, 0.3226, 0.5129, 0.4267, 0.5432, 0.4494, 0.5368, 0.4693, 0.504, 0.454, 0.3556, 0.2561, 0.3697, 0.2714, 0.3531, 0.3226, 0.3382, 0.3097, 0.0, 0.0, 1.0, 0.0, 1.0, 1.0, 0.0, 1.0, 0.2997, 0.4035, 0.2936, 0.4356, 0.2884, 0.4337, 0.2915, 0.4005, 0.0, 0.0, 1.0, 0.0, 1.0, 1.0, 0.0, 1.0, 0.3105, 0.3548, 0.2997, 0.4035, 0.2915, 0.4005, 0.2975, 0.3501, 0.0, 0.0, 1.0, 0.0, 1.0, 1.0, 0.0, 1.0, 0.32, 0.3035, 0.3105, 0.3548, 0.2975, 0.3501, 0.3022, 0.2971, 0.0, 0.0, 1.0, 0.0, 1.0, 1.0, 0.0, 1.0, 0.4746, 0.4362, 0.504, 0.454, 0.4986, 0.4811, 0.468, 0.4692, 0.0, 0.0, 1.0, 0.0, 1.0, 1.0, 0.0, 1.0, 0.6417, 0.4975, 0.6417, 0.5416, 0.6195, 0.5374, 0.6275, 0.5214, 0.32, 0.0, 0.3196, 0.01224, 0.2832, 0.01915, 0.2828, 0.006613, 0.0, 0.0, 1.0, 0.0, 1.0, 1.0, 0.0, 1.0, 0.2828, 0.4709, 0.2792, 0.4812, 0.2816, 0.4704, 0.0, 0.0, 1.0, 0.0, 1.0, 1.0, 0.0, 1.0, 0.2936, 0.4356, 0.2828, 0.4709, 0.2816, 0.4704, 0.2884, 0.4337, 0.0, 0.0, 1.0, 0.0, 1.0, 1.0, 0.0, 1.0, 0.0, 0.0, 1.0, 0.0, 1.0, 1.0, 0.0, 1.0, 0.2828, 0.006613, 0.2832, 0.01915, 0.2439, 0.01694, 0.2426, 0.00435, 0.0, 0.0, 1.0, 0.0, 1.0, 1.0, 0.0, 1.0, 0.2816, 0.4704, 0.2792, 0.4812, 0.2802, 0.4703, 0.0, 0.0, 1.0, 0.0, 1.0, 1.0, 0.0, 1.0, 0.2884, 0.4337, 0.2816, 0.4704, 0.2802, 0.4703, 0.2827, 0.4334, 0.0, 0.0, 1.0, 0.0, 1.0, 1.0, 0.0, 1.0, 0.2915, 0.4005, 0.2884, 0.4337, 0.2827, 0.4334, 0.2825, 0.4, 0.0, 0.0, 1.0, 0.0, 1.0, 1.0, 0.0, 1.0, 0.2975, 0.3501, 0.2915, 0.4005, 0.2825, 0.4, 0.2832, 0.3493, 0.0, 0.0, 1.0, 0.0, 1.0, 1.0, 0.0, 1.0, 0.3022, 0.2971, 0.2975, 0.3501, 0.2832, 0.3493, 0.2828, 0.296, 0.0, 0.0, 1.0, 0.0, 1.0, 1.0, 0.0, 1.0, 0.304, 0.2487, 0.3022, 0.2971, 0.2828, 0.296, 0.2804, 0.2474, 0.0, 0.0, 1.0, 0.0, 1.0, 1.0, 0.0, 1.0, 0.2832, 0.3493, 0.2825, 0.4, 0.2732, 0.402, 0.2684, 0.3524, 0.0, 0.0, 1.0, 0.0, 1.0, 1.0, 0.0, 1.0, 0.2828, 0.296, 0.2832, 0.3493, 0.2684, 0.3524, 0.2625, 0.3002, 0.0, 0.0, 1.0, 0.0, 1.0, 1.0, 0.0, 1.0, 0.2804, 0.2474, 0.2828, 0.296, 0.2625, 0.3002, 0.2591, 0.2847, 0.0, 0.0, 1.0, 0.0, 1.0, 1.0, 0.0, 1.0, 0.0, 0.0, 1.0, 0.0, 1.0, 1.0, 0.0, 1.0, 0.2426, 0.00435, 0.2439, 0.01694, 0.2029, 0.02559, 0.2006, 0.0132, 0.0, 0.0, 1.0, 0.0, 1.0, 1.0, 0.0, 1.0, 0.2802, 0.4703, 0.2792, 0.4812, 0.2788, 0.4706, 0.0, 0.0, 1.0, 0.0, 1.0, 1.0, 0.0, 1.0, 0.2827, 0.4334, 0.2802, 0.4703, 0.2788, 0.4706, 0.2768, 0.4346, 0.0, 0.0, 1.0, 0.0, 1.0, 1.0, 0.0, 1.0, 0.2825, 0.4, 0.2827, 0.4334, 0.2768, 0.4346, 0.2732, 0.402, 0.2006, 0.0132, 0.2029, 0.02559, 0.1617, 0.04475, 0.1585, 0.03281, 0.0, 0.0, 1.0, 0.0, 1.0, 1.0, 0.0, 1.0, 0.2788, 0.4706, 0.2792, 0.4812, 0.2774, 0.4713, 0.0, 0.0, 1.0, 0.0, 1.0, 1.0, 0.0, 1.0, 0.2768, 0.4346, 0.2788, 0.4706, 0.2774, 0.4713, 0.2708, 0.4374, 0.0, 0.0, 1.0, 0.0, 1.0, 1.0, 0.0, 1.0, 0.2732, 0.402, 0.2768, 0.4346, 0.2708, 0.4374, 0.2638, 0.4063, 0.0, 0.0, 1.0, 0.0, 1.0, 1.0, 0.0, 1.0, 0.2684, 0.3524, 0.2732, 0.402, 0.2638, 0.4063, 0.2536, 0.3593, 0.0, 0.0, 1.0, 0.0, 1.0, 1.0, 0.0, 1.0, 0.2625, 0.3002, 0.2684, 0.3524, 0.2536, 0.3593, 0.2423, 0.3097, 0.0, 0.0, 1.0, 0.0, 1.0, 1.0, 0.0, 1.0, 0.2591, 0.2847, 0.2625, 0.3002, 0.2423, 0.3097, 0.2344, 0.2962, 0.0, 0.0, 1.0, 0.0, 1.0, 1.0, 0.0, 1.0, 0.0, 0.0, 1.0, 0.0, 1.0, 1.0, 0.0, 1.0, 0.2536, 0.3593, 0.2638, 0.4063, 0.2548, 0.4129, 0.2393, 0.3698, 0.0, 0.0, 1.0, 0.0, 1.0, 1.0, 0.0, 1.0, 0.2423, 0.3097, 0.2536, 0.3593, 0.2393, 0.3698, 0.2227, 0.324, 0.0, 0.0, 1.0, 0.0, 1.0, 1.0, 0.0, 1.0, 0.2344, 0.2962, 0.2423, 0.3097, 0.2227, 0.324, 0.2057, 0.2853, 0.0, 0.0, 1.0, 0.0, 1.0, 1.0, 0.0, 1.0, 0.0, 0.0, 1.0, 0.0, 1.0, 1.0, 0.0, 1.0, 0.1585, 0.03281, 0.1617, 0.04475, 0.1221, 0.07371, 0.1179, 0.06244, 0.0, 0.0, 1.0, 0.0, 1.0, 1.0, 0.0, 1.0, 0.2774, 0.4713, 0.2792, 0.4812, 0.276, 0.4723, 0.0, 0.0, 1.0, 0.0, 1.0, 1.0, 0.0, 1.0, 0.2708, 0.4374, 0.2774, 0.4713, 0.276, 0.4723, 0.2651, 0.4416, 0.0, 0.0, 1.0, 0.0, 1.0, 1.0, 0.0, 1.0, 0.2638, 0.4063, 0.2708, 0.4374, 0.2651, 0.4416, 0.2548, 0.4129, 0.0, 0.0, 1.0, 0.0, 1.0, 1.0, 0.0, 1.0, 0.0, 0.0, 1.0, 0.0, 1.0, 1.0, 0.0, 1.0, 0.276, 0.4723, 0.2792, 0.4812, 0.2748, 0.4736, 0.0, 0.0, 1.0, 0.0, 1.0, 1.0, 0.0, 1.0, 0.2651, 0.4416, 0.276, 0.4723, 0.2748, 0.4736, 0.2598, 0.447, 0.0, 0.0, 1.0, 0.0, 1.0, 1.0, 0.0, 1.0, 0.2548, 0.4129, 0.2651, 0.4416, 0.2598, 0.447, 0.2464, 0.4215, 0.0, 0.0, 1.0, 0.0, 1.0, 1.0, 0.0, 1.0, 0.2393, 0.3698, 0.2548, 0.4129, 0.2464, 0.4215, 0.226, 0.3834, 0.0, 0.0, 1.0, 0.0, 1.0, 1.0, 0.0, 1.0, 0.2227, 0.324, 0.2393, 0.3698, 0.226, 0.3834, 0.2046, 0.3425, 0.0, 0.0, 1.0, 0.0, 1.0, 1.0, 0.0, 1.0, 0.2057, 0.2853, 0.2227, 0.324, 0.2046, 0.3425, 0.1851, 0.3041, 0.0, 0.0, 1.0, 0.0, 1.0, 1.0, 0.0, 1.0, 0.1902, 0.2812, 0.2057, 0.2853, 0.1851, 0.3041, 0.1671, 0.2674, 0.1179, 0.06244, 0.1221, 0.07371, 0.08562, 0.09144, 0.08059, 0.08105, 0.1028, 0.1279, 0.1135, 0.1511, 0.08484, 0.191, 0.07293, 0.1695, 0.2046, 0.3425, 0.226, 0.3834, 0.2144, 0.3996, 0.1887, 0.3647, 0.09282, 0.1067, 0.1028, 0.1279, 0.07293, 0.1695, 0.06153, 0.1503, 0.1851, 0.3041, 0.2046, 0.3425, 0.1887, 0.3647, 0.1658, 0.331, 0.08562, 0.09144, 0.09282, 0.1067, 0.06153, 0.1503, 0.05337, 0.1363, 0.1671, 0.2674, 0.1851, 0.3041, 0.1658, 0.331, 0.1448, 0.2984, 0.08059, 0.08105, 0.08562, 0.09144, 0.05337, 0.1363, 0.0476, 0.127, 0.15, 0.2321, 0.1671, 0.2674, 0.1448, 0.2984, 0.1252, 0.2666, 0.2748, 0.4736, 0.2792, 0.4812, 0.2736, 0.4752, 0.1383, 0.2055, 0.15, 0.2321, 0.1252, 0.2666, 0.1125, 0.2414, 0.2598, 0.447, 0.2748, 0.4736, 0.2736, 0.4752, 0.2552, 0.4535, 0.1258, 0.1779, 0.1383, 0.2055, 0.1125, 0.2414, 0.09863, 0.2157, 0.2464, 0.4215, 0.2598, 0.447, 0.2552, 0.4535, 0.2391, 0.4317, 0.1135, 0.1511, 0.1258, 0.1779, 0.09863, 0.2157, 0.08484, 0.191, 0.226, 0.3834, 0.2464, 0.4215, 0.2391, 0.4317, 0.2144, 0.3996, 0.2736, 0.4752, 0.2792, 0.4812, 0.2727, 0.4769, 0.1125, 0.2414, 0.1252, 0.2666, 0.1048, 0.3053, 0.09116, 0.2818, 0.2552, 0.4535, 0.2736, 0.4752, 0.2727, 0.4769, 0.2513, 0.4607, 0.09863, 0.2157, 0.1125, 0.2414, 0.09116, 0.2818, 0.0762, 0.2582, 0.2391, 0.4317, 0.2552, 0.4535, 0.2513, 0.4607, 0.233, 0.4432, 0.08484, 0.191, 0.09863, 0.2157, 0.0762, 0.2582, 0.0612, 0.2357, 0.2144, 0.3996, 0.2391, 0.4317, 0.233, 0.4432, 0.2048, 0.4177, 0.07293, 0.1695, 0.08484, 0.191, 0.0612, 0.2357, 0.04826, 0.2162, 0.1887, 0.3647, 0.2144, 0.3996, 0.2048, 0.4177, 0.1756, 0.3895, 0.06153, 0.1503, 0.07293, 0.1695, 0.04826, 0.2162, 0.03573, 0.1991, 0.1658, 0.331, 0.1887, 0.3647, 0.1756, 0.3895, 0.1498, 0.3613, 0.05337, 0.1363, 0.06153, 0.1503, 0.03573, 0.1991, 0.02678, 0.1867, 0.1448, 0.2984, 0.1658, 0.331, 0.1498, 0.3613, 0.1264, 0.3332, 0.0476, 0.127, 0.05337, 0.1363, 0.02678, 0.1867, 0.02039, 0.1785, 0.1252, 0.2666, 0.1448, 0.2984, 0.1264, 0.3332, 0.1048, 0.3053, 0.1756, 0.3895, 0.2048, 0.4177, 0.1976, 0.4372, 0.1658, 0.4161, 0.03573, 0.1991, 0.04826, 0.2162, 0.02978, 0.2662, 0.0164, 0.2515, 0.1498, 0.3613, 0.1756, 0.3895, 0.1658, 0.4161, 0.1378, 0.3937, 0.02678, 0.1867, 0.03573, 0.1991, 0.0164, 0.2515, 0.006861, 0.2406, 0.1264, 0.3332, 0.1498, 0.3613, 0.1378, 0.3937, 0.1127, 0.3705, 0.02039, 0.1785, 0.02678, 0.1867, 0.006861, 0.2406, 0.0, 0.2337, 0.1048, 0.3053, 0.1264, 0.3332, 0.1127, 0.3705, 0.08943, 0.3468, 0.2727, 0.4769, 0.2792, 0.4812, 0.272, 0.4788, 0.09116, 0.2818, 0.1048, 0.3053, 0.08943, 0.3468, 0.07519, 0.3251, 0.2513, 0.4607, 0.2727, 0.4769, 0.272, 0.4788, 0.2485, 0.4685, 0.0762, 0.2582, 0.09116, 0.2818, 0.07519, 0.3251, 0.05939, 0.3037, 0.233, 0.4432, 0.2513, 0.4607, 0.2485, 0.4685, 0.2285, 0.4555, 0.0612, 0.2357, 0.0762, 0.2582, 0.05939, 0.3037, 0.04349, 0.2837, 0.2048, 0.4177, 0.233, 0.4432, 0.2285, 0.4555, 0.1976, 0.4372, 0.04826, 0.2162, 0.0612, 0.2357, 0.04349, 0.2837, 0.02978, 0.2662, 0.2975, 0.6621, 0.2995, 0.6975, 0.2697, 0.6954, 0.2664, 0.6599, 0.2485, 0.4685, 0.272, 0.4788, 0.2716, 0.4807, 0.2467, 0.4765, 0.2967, 0.6259, 0.2975, 0.6621, 0.2664, 0.6599, 0.2641, 0.6237, 0.2285, 0.4555, 0.2485, 0.4685, 0.2467, 0.4765, 0.2256, 0.4681, 0.2968, 0.5912, 0.2967, 0.6259, 0.2641, 0.6237, 0.2624, 0.5888, 0.1976, 0.4372, 0.2285, 0.4555, 0.2256, 0.4681, 0.1931, 0.4572, 0.2967, 0.5611, 0.2968, 0.5912, 0.2624, 0.5888, 0.2608, 0.5586, 0.1658, 0.4161, 0.1976, 0.4372, 0.1931, 0.4572, 0.1596, 0.4435, 0.2979, 0.5341, 0.2967, 0.5611, 0.2608, 0.5586, 0.2603, 0.5315, 0.2918, 0.7876, 0.2848, 0.8345, 0.2657, 0.8332, 0.2685, 0.786, 0.2986, 0.5145, 0.2979, 0.5341, 0.2603, 0.5315, 0.2598, 0.5119, 0.2964, 0.742, 0.2918, 0.7876, 0.2685, 0.786, 0.2696, 0.7401, 0.2995, 0.5015, 0.2986, 0.5145, 0.2598, 0.5119, 0.2599, 0.4987, 0.2995, 0.6975, 0.2964, 0.742, 0.2696, 0.7401, 0.2697, 0.6954, 0.272, 0.4788, 0.2792, 0.4812, 0.2716, 0.4807, 0.2603, 0.5315, 0.2608, 0.5586, 0.2223, 0.5632, 0.2201, 0.5363, 0.2685, 0.786, 0.2657, 0.8332, 0.2452, 0.8356, 0.2436, 0.789, 0.2598, 0.5119, 0.2603, 0.5315, 0.2201, 0.5363, 0.2183, 0.5168, 0.2696, 0.7401, 0.2685, 0.786, 0.2436, 0.789, 0.2409, 0.7435, 0.2599, 0.4987, 0.2598, 0.5119, 0.2183, 0.5168, 0.2174, 0.5038, 0.2697, 0.6954, 0.2696, 0.7401, 0.2409, 0.7435, 0.2378, 0.6992, 0.2716, 0.4807, 0.2792, 0.4812, 0.2714, 0.4826, 0.2664, 0.6599, 0.2697, 0.6954, 0.2378, 0.6992, 0.2331, 0.6639, 0.2467, 0.4765, 0.2716, 0.4807, 0.2714, 0.4826, 0.246, 0.4844, 0.2641, 0.6237, 0.2664, 0.6599, 0.2331, 0.6639, 0.229, 0.6278, 0.2544, 0.9271, 0.251, 0.9575, 0.2451, 0.9582, 0.245, 0.9282, 0.2624, 0.5888, 0.2641, 0.6237, 0.229, 0.6278, 0.2255, 0.5932, 0.2605, 0.8821, 0.2544, 0.9271, 0.245, 0.9282, 0.2455, 0.8839, 0.2608, 0.5586, 0.2624, 0.5888, 0.2255, 0.5932, 0.2223, 0.5632, 0.2657, 0.8332, 0.2605, 0.8821, 0.2455, 0.8839, 0.2452, 0.8356, 0.229, 0.6278, 0.2331, 0.6639, 0.1989, 0.6738, 0.193, 0.6383, 0.245, 0.9282, 0.2451, 0.9582, 0.2389, 0.96, 0.2352, 0.9311, 0.2255, 0.5932, 0.229, 0.6278, 0.193, 0.6383, 0.1875, 0.6043, 0.2455, 0.8839, 0.245, 0.9282, 0.2352, 0.9311, 0.2301, 0.8883, 0.2223, 0.5632, 0.2255, 0.5932, 0.1875, 0.6043, 0.1827, 0.5747, 0.2452, 0.8356, 0.2455, 0.8839, 0.2301, 0.8883, 0.2241, 0.8418, 0.2201, 0.5363, 0.2223, 0.5632, 0.1827, 0.5747, 0.1786, 0.5484, 0.2436, 0.789, 0.2452, 0.8356, 0.2241, 0.8418, 0.2179, 0.7964, 0.2183, 0.5168, 0.2201, 0.5363, 0.1786, 0.5484, 0.1756, 0.5292, 0.2409, 0.7435, 0.2436, 0.789, 0.2179, 0.7964, 0.2114, 0.7521, 0.2174, 0.5038, 0.2183, 0.5168, 0.1756, 0.5292, 0.1737, 0.5165, 0.2378, 0.6992, 0.2409, 0.7435, 0.2114, 0.7521, 0.2049, 0.7088, 0.2714, 0.4826, 0.2792, 0.4812, 0.2716, 0.4844, 0.2331, 0.6639, 0.2378, 0.6992, 0.2049, 0.7088, 0.1989, 0.6738, 0.246, 0.4844, 0.2714, 0.4826, 0.2716, 0.4844, 0.2465, 0.4919, 0.1756, 0.5292, 0.1786, 0.5484, 0.1377, 0.5672, 0.1334, 0.5486, 0.2114, 0.7521, 0.2179, 0.7964, 0.1925, 0.8081, 0.1823, 0.7655, 0.1737, 0.5165, 0.1756, 0.5292, 0.1334, 0.5486, 0.1305, 0.5363, 0.2049, 0.7088, 0.2114, 0.7521, 0.1823, 0.7655, 0.1724, 0.7237, 0.2716, 0.4844, 0.2792, 0.4812, 0.272, 0.486, 0.1989, 0.6738, 0.2049, 0.7088, 0.1724, 0.7237, 0.1651, 0.6894, 0.2465, 0.4919, 0.2716, 0.4844, 0.272, 0.486, 0.2482, 0.4987, 0.193, 0.6383, 0.1989, 0.6738, 0.1651, 0.6894, 0.1574, 0.6546, 0.2352, 0.9311, 0.2389, 0.96, 0.2328, 0.9628, 0.2256, 0.9355, 0.1875, 0.6043, 0.193, 0.6383, 0.1574, 0.6546, 0.15, 0.6215, 0.2301, 0.8883, 0.2352, 0.9311, 0.2256, 0.9355, 0.2148, 0.8953, 0.1827, 0.5747, 0.1875, 0.6043, 0.15, 0.6215, 0.1435, 0.5926, 0.2241, 0.8418, 0.2301, 0.8883, 0.2148, 0.8953, 0.2033, 0.8513, 0.1786, 0.5484, 0.1827, 0.5747, 0.1435, 0.5926, 0.1377, 0.5672, 0.2179, 0.7964, 0.2241, 0.8418, 0.2033, 0.8513, 0.1925, 0.8081, 0.2256, 0.9355, 0.2328, 0.9628, 0.227, 0.9665, 0.2165, 0.9413, 0.15, 0.6215, 0.1574, 0.6546, 0.1235, 0.6762, 0.1143, 0.6442, 0.2148, 0.8953, 0.2256, 0.9355, 0.2165, 0.9413, 0.2003, 0.9046, 0.1435, 0.5926, 0.15, 0.6215, 0.1143, 0.6442, 0.1063, 0.6164, 0.2033, 0.8513, 0.2148, 0.8953, 0.2003, 0.9046, 0.1835, 0.8639, 0.1377, 0.5672, 0.1435, 0.5926, 0.1063, 0.6164, 0.09871, 0.592, 0.1925, 0.8081, 0.2033, 0.8513, 0.1835, 0.8639, 0.1684, 0.8235, 0.1334, 0.5486, 0.1377, 0.5672, 0.09871, 0.592, 0.09326, 0.5742, 0.1823, 0.7655, 0.1925, 0.8081, 0.1684, 0.8235, 0.1545, 0.7832, 0.1305, 0.5363, 0.1334, 0.5486, 0.09326, 0.5742, 0.08942, 0.5625, 0.1724, 0.7237, 0.1823, 0.7655, 0.1545, 0.7832, 0.1415, 0.7434, 0.272, 0.486, 0.2792, 0.4812, 0.2726, 0.4874, 0.1651, 0.6894, 0.1724, 0.7237, 0.1415, 0.7434, 0.1329, 0.7099, 0.2328, 0.9628, 0.2404, 0.9891, 0.239, 0.99, 0.227, 0.9665, 0.1574, 0.6546, 0.1651, 0.6894, 0.1329, 0.7099, 0.1235, 0.6762, 0.1545, 0.7832, 0.1684, 0.8235, 0.1465, 0.842, 0.1293, 0.8045, 0.08942, 0.5625, 0.09326, 0.5742, 0.05674, 0.605, 0.05205, 0.5941, 0.1415, 0.7434, 0.1545, 0.7832, 0.1293, 0.8045, 0.1134, 0.7671, 0.2726, 0.4874, 0.2792, 0.4812, 0.2735, 0.4885, 0.1329, 0.7099, 0.1415, 0.7434, 0.1134, 0.7671, 0.1036, 0.7346, 0.227, 0.9665, 0.239, 0.99, 0.2377, 0.991, 0.2217, 0.971, 0.1235, 0.6762, 0.1329, 0.7099, 0.1036, 0.7346, 0.09274, 0.7023, 0.2165, 0.9413, 0.227, 0.9665, 0.2217, 0.971, 0.2081, 0.9483, 0.1143, 0.6442, 0.1235, 0.6762, 0.09274, 0.7023, 0.08183, 0.6717, 0.2003, 0.9046, 0.2165, 0.9413, 0.2081, 0.9483, 0.1871, 0.9157, 0.1063, 0.6164, 0.1143, 0.6442, 0.08183, 0.6717, 0.07243, 0.645, 0.1835, 0.8639, 0.2003, 0.9046, 0.1871, 0.9157, 0.1655, 0.8792, 0.09871, 0.592, 0.1063, 0.6164, 0.07243, 0.645, 0.06327, 0.6219, 0.1684, 0.8235, 0.1835, 0.8639, 0.1655, 0.8792, 0.1465, 0.842, 0.09326, 0.5742, 0.09871, 0.592, 0.06327, 0.6219, 0.05674, 0.605, 0.08183, 0.6717, 0.09274, 0.7023, 0.06618, 0.7317, 0.05384, 0.7027, 0.1871, 0.9157, 0.2081, 0.9483, 0.201, 0.9563, 0.1758, 0.9283, 0.07243, 0.645, 0.08183, 0.6717, 0.05384, 0.7027, 0.04322, 0.6774, 0.1655, 0.8792, 0.1871, 0.9157, 0.1758, 0.9283, 0.15, 0.8964, 0.06327, 0.6219, 0.07243, 0.645, 0.04322, 0.6774, 0.03271, 0.6558, 0.1465, 0.842, 0.1655, 0.8792, 0.15, 0.8964, 0.1275, 0.863, 0.05674, 0.605, 0.06327, 0.6219, 0.03271, 0.6558, 0.02525, 0.6399, 0.1293, 0.8045, 0.1465, 0.842, 0.1275, 0.863, 0.1075, 0.8286, 0.05205, 0.5941, 0.05674, 0.605, 0.02525, 0.6399, 0.01983, 0.6298, 0.1134, 0.7671, 0.1293, 0.8045, 0.1075, 0.8286, 0.08915, 0.794, 0.2735, 0.4885, 0.2792, 0.4812, 0.2746, 0.4893, 0.1036, 0.7346, 0.1134, 0.7671, 0.08915, 0.794, 0.07834, 0.7626, 0.2217, 0.971, 0.2377, 0.991, 0.2366, 0.9922, 0.2172, 0.976, 0.09274, 0.7023, 0.1036, 0.7346, 0.07834, 0.7626, 0.06618, 0.7317, 0.2081, 0.9483, 0.2217, 0.971, 0.2172, 0.976, 0.201, 0.9563, 0.6195, 0.4995, 0.6191, 0.5126, 0.584, 0.5107, 0.5836, 0.4975, 0.08915, 0.794, 0.1075, 0.8286, 0.09006, 0.8546, 0.06972, 0.823, 0.2746, 0.4893, 0.2792, 0.4812, 0.2758, 0.4898, 0.07834, 0.7626, 0.08915, 0.794, 0.06972, 0.823, 0.05809, 0.7928, 0.5917, 0.959, 0.5805, 0.9909, 0.5792, 0.9909, 0.5867, 0.9587, 0.06618, 0.7317, 0.07834, 0.7626, 0.05809, 0.7928, 0.04488, 0.7635, 0.201, 0.9563, 0.2172, 0.976, 0.2136, 0.9814, 0.1952, 0.9649, 0.05384, 0.7027, 0.06618, 0.7317, 0.04488, 0.7635, 0.03139, 0.7362, 0.1758, 0.9283, 0.201, 0.9563, 0.1952, 0.9649, 0.1667, 0.9419, 0.04322, 0.6774, 0.05384, 0.7027, 0.03139, 0.7362, 0.0198, 0.7123, 0.6195, 0.8311, 0.6095, 0.8812, 0.5969, 0.8805, 0.6022, 0.8301, 0.03271, 0.6558, 0.04322, 0.6774, 0.0198, 0.7123, 0.00821, 0.6923, 0.1275, 0.863, 0.15, 0.8964, 0.1375, 0.9149, 0.1124, 0.8856, 0.02525, 0.6399, 0.03271, 0.6558, 0.00821, 0.6923, 0.0, 0.6776, 0.1075, 0.8286, 0.1275, 0.863, 0.1124, 0.8856, 0.09006, 0.8546, 0.5969, 0.8805, 0.5902, 0.9273, 0.5814, 0.9288, 0.5829, 0.8829, 0.5868, 0.5571, 0.5899, 0.5869, 0.5556, 0.5927, 0.5511, 0.5631, 0.6022, 0.8301, 0.5969, 0.8805, 0.5829, 0.8829, 0.5832, 0.8333, 0.5853, 0.5302, 0.5868, 0.5571, 0.5511, 0.5631, 0.5479, 0.5365, 0.6045, 0.7821, 0.6022, 0.8301, 0.5832, 0.8333, 0.5813, 0.786, 0.584, 0.5107, 0.5853, 0.5302, 0.5479, 0.5365, 0.5454, 0.5172, 0.6045, 0.7359, 0.6045, 0.7821, 0.5813, 0.786, 0.5778, 0.7404, 0.5836, 0.4975, 0.584, 0.5107, 0.5454, 0.5172, 0.5442, 0.5042, 0.6031, 0.6912, 0.6045, 0.7359, 0.5778, 0.7404, 0.5735, 0.6962, 0.2758, 0.4898, 0.2792, 0.4812, 0.2772, 0.4899, 0.5976, 0.6567, 0.6031, 0.6912, 0.5735, 0.6962, 0.5667, 0.6619, 0.5867, 0.9587, 0.5792, 0.9909, 0.5779, 0.9911, 0.5811, 0.9597, 0.5933, 0.6212, 0.5976, 0.6567, 0.5667, 0.6619, 0.5608, 0.6267, 0.5902, 0.9273, 0.5867, 0.9587, 0.5811, 0.9597, 0.5814, 0.9288, 0.5899, 0.5869, 0.5933, 0.6212, 0.5608, 0.6267, 0.5556, 0.5927, 0.5735, 0.6962, 0.5778, 0.7404, 0.5498, 0.7506, 0.5423, 0.7076, 0.5779, 0.9911, 0.5766, 1.0, 0.5765, 0.9916, 0.5667, 0.6619, 0.5735, 0.6962, 0.5423, 0.7076, 0.5342, 0.6738, 0.5811, 0.9597, 0.5779, 0.9911, 0.5765, 0.9916, 0.5753, 0.9618, 0.5608, 0.6267, 0.5667, 0.6619, 0.5342, 0.6738, 0.5266, 0.6391, 0.5814, 0.9288, 0.5811, 0.9597, 0.5753, 0.9618, 0.5722, 0.9322, 0.5556, 0.5927, 0.5608, 0.6267, 0.5266, 0.6391, 0.5196, 0.6058, 0.5829, 0.8829, 0.5814, 0.9288, 0.5722, 0.9322, 0.5683, 0.8882, 0.5511, 0.5631, 0.5556, 0.5927, 0.5196, 0.6058, 0.5135, 0.5768, 0.5832, 0.8333, 0.5829, 0.8829, 0.5683, 0.8882, 0.5632, 0.8406, 0.5479, 0.5365, 0.5511, 0.5631, 0.5135, 0.5768, 0.5086, 0.5508, 0.5813, 0.786, 0.5832, 0.8333, 0.5632, 0.8406, 0.5569, 0.7949, 0.5454, 0.5172, 0.5479, 0.5365, 0.5086, 0.5508, 0.5049, 0.5319, 0.5778, 0.7404, 0.5813, 0.786, 0.5569, 0.7949, 0.5498, 0.7506, 0.5442, 0.5042, 0.5454, 0.5172, 0.5049, 0.5319, 0.5027, 0.5193, 0.5135, 0.5768, 0.5196, 0.6058, 0.4832, 0.6257, 0.4755, 0.5975, 0.5632, 0.8406, 0.5683, 0.8882, 0.5535, 0.8963, 0.543, 0.8516, 0.5086, 0.5508, 0.5135, 0.5768, 0.4755, 0.5975, 0.4689, 0.5725, 0.5569, 0.7949, 0.5632, 0.8406, 0.543, 0.8516, 0.5323, 0.8083, 0.5049, 0.5319, 0.5086, 0.5508, 0.4689, 0.5725, 0.464, 0.5543, 0.5498, 0.7506, 0.5569, 0.7949, 0.5323, 0.8083, 0.5215, 0.7661, 0.5027, 0.5193, 0.5049, 0.5319, 0.464, 0.5543, 0.4608, 0.5422, 0.5423, 0.7076, 0.5498, 0.7506, 0.5215, 0.7661, 0.5108, 0.7248, 0.5765, 0.9916, 0.5766, 1.0, 0.5751, 0.9924, 0.5342, 0.6738, 0.5423, 0.7076, 0.5108, 0.7248, 0.5014, 0.6917, 0.5753, 0.9618, 0.5765, 0.9916, 0.5751, 0.9924, 0.5694, 0.965, 0.5266, 0.6391, 0.5342, 0.6738, 0.5014, 0.6917, 0.492, 0.658, 0.5722, 0.9322, 0.5753, 0.9618, 0.5694, 0.965, 0.5629, 0.9373, 0.5196, 0.6058, 0.5266, 0.6391, 0.492, 0.658, 0.4832, 0.6257, 0.5683, 0.8882, 0.5722, 0.9322, 0.5629, 0.9373, 0.5535, 0.8963, 0.5014, 0.6917, 0.5108, 0.7248, 0.4801, 0.7472, 0.4695, 0.7151, 0.5694, 0.965, 0.5751, 0.9924, 0.5737, 0.9934, 0.5636, 0.9692, 0.492, 0.658, 0.5014, 0.6917, 0.4695, 0.7151, 0.4585, 0.6826, 0.5629, 0.9373, 0.5694, 0.965, 0.5636, 0.9692, 0.5538, 0.9439, 0.4832, 0.6257, 0.492, 0.658, 0.4585, 0.6826, 0.4478, 0.6516, 0.5535, 0.8963, 0.5629, 0.9373, 0.5538, 0.9439, 0.5391, 0.9068, 0.4755, 0.5975, 0.4832, 0.6257, 0.4478, 0.6516, 0.4386, 0.6246, 0.543, 0.8516, 0.5535, 0.8963, 0.5391, 0.9068, 0.5234, 0.866, 0.4689, 0.5725, 0.4755, 0.5975, 0.4386, 0.6246, 0.4302, 0.6008, 0.5323, 0.8083, 0.543, 0.8516, 0.5234, 0.866, 0.5084, 0.8259, 0.464, 0.5543, 0.4689, 0.5725, 0.4302, 0.6008, 0.4242, 0.5835, 0.5215, 0.7661, 0.5323, 0.8083, 0.5084, 0.8259, 0.494, 0.7862, 0.4608, 0.5422, 0.464, 0.5543, 0.4242, 0.5835, 0.4201, 0.572, 0.5108, 0.7248, 0.5215, 0.7661, 0.494, 0.7862, 0.4801, 0.7472, 0.5751, 0.9924, 0.5766, 1.0, 0.5737, 0.9934, 0.4302, 0.6008, 0.4386, 0.6246, 0.4042, 0.6569, 0.3942, 0.6346, 0.5084, 0.8259, 0.5234, 0.866, 0.5051, 0.8832, 0.4861, 0.8468, 0.4242, 0.5835, 0.4302, 0.6008, 0.3942, 0.6346, 0.3871, 0.6183, 0.494, 0.7862, 0.5084, 0.8259, 0.4861, 0.8468, 0.4684, 0.8103, 0.4201, 0.572, 0.4242, 0.5835, 0.3871, 0.6183, 0.3821, 0.6077, 0.4801, 0.7472, 0.494, 0.7862, 0.4684, 0.8103, 0.4516, 0.774, 0.6238, 0.4882, 0.6188, 0.4975, 0.623, 0.4873, 0.4695, 0.7151, 0.4801, 0.7472, 0.4516, 0.774, 0.4397, 0.743, 0.5636, 0.9692, 0.5737, 0.9934, 0.5724, 0.9946, 0.5583, 0.9742, 0.4585, 0.6826, 0.4695, 0.7151, 0.4397, 0.743, 0.4271, 0.7119, 0.5538, 0.9439, 0.5636, 0.9692, 0.5583, 0.9742, 0.5453, 0.9518, 0.4478, 0.6516, 0.4585, 0.6826, 0.4271, 0.7119, 0.4148, 0.6825, 0.5391, 0.9068, 0.5538, 0.9439, 0.5453, 0.9518, 0.5257, 0.9194, 0.4386, 0.6246, 0.4478, 0.6516, 0.4148, 0.6825, 0.4042, 0.6569, 0.5234, 0.866, 0.5391, 0.9068, 0.5257, 0.9194, 0.5051, 0.8832, 0.5583, 0.9742, 0.5724, 0.9946, 0.5713, 0.9959, 0.5535, 0.9799, 0.4271, 0.7119, 0.4397, 0.743, 0.4132, 0.7744, 0.3993, 0.745, 0.5453, 0.9518, 0.5583, 0.9742, 0.5535, 0.9799, 0.5378, 0.9608, 0.4148, 0.6825, 0.4271, 0.7119, 0.3993, 0.745, 0.3855, 0.7173, 0.5257, 0.9194, 0.5453, 0.9518, 0.5378, 0.9608, 0.5138, 0.9335, 0.4042, 0.6569, 0.4148, 0.6825, 0.3855, 0.7173, 0.3735, 0.6932, 0.5051, 0.8832, 0.5257, 0.9194, 0.5138, 0.9335, 0.4888, 0.9025, 0.3942, 0.6346, 0.4042, 0.6569, 0.3735, 0.6932, 0.3622, 0.6726, 0.4861, 0.8468, 0.5051, 0.8832, 0.4888, 0.9025, 0.4663, 0.8703, 0.3871, 0.6183, 0.3942, 0.6346, 0.3622, 0.6726, 0.354, 0.6574, 0.4684, 0.8103, 0.4861, 0.8468, 0.4663, 0.8703, 0.4456, 0.8373, 0.3821, 0.6077, 0.3871, 0.6183, 0.354, 0.6574, 0.3483, 0.6477, 0.4516, 0.774, 0.4684, 0.8103, 0.4456, 0.8373, 0.4262, 0.8042, 0.623, 0.4873, 0.6188, 0.4975, 0.6219, 0.4868, 0.4397, 0.743, 0.4516, 0.774, 0.4262, 0.8042, 0.4132, 0.7744, 0.4663, 0.8703, 0.4888, 0.9025, 0.4752, 0.9232, 0.4497, 0.8955, 0.354, 0.6574, 0.3622, 0.6726, 0.3354, 0.7133, 0.3264, 0.6994, 0.4456, 0.8373, 0.4663, 0.8703, 0.4497, 0.8955, 0.4265, 0.8664, 0.3483, 0.6477, 0.354, 0.6574, 0.3264, 0.6994, 0.32, 0.6907, 0.4262, 0.8042, 0.4456, 0.8373, 0.4265, 0.8664, 0.4049, 0.8365, 0.6219, 0.4868, 0.6188, 0.4975, 0.6207, 0.4866, 0.4132, 0.7744, 0.4262, 0.8042, 0.4049, 0.8365, 0.3911, 0.808, 0.6306, 0.4503, 0.6219, 0.4868, 0.6207, 0.4866, 0.6256, 0.4497, 0.3993, 0.745, 0.4132, 0.7744, 0.3911, 0.808, 0.376, 0.7804, 0.5378, 0.9608, 0.5535, 0.9799, 0.5495, 0.9859, 0.5315, 0.9703, 0.3855, 0.7173, 0.3993, 0.745, 0.376, 0.7804, 0.3609, 0.7546, 0.5138, 0.9335, 0.5378, 0.9608, 0.5315, 0.9703, 0.5038, 0.9487, 0.3735, 0.6932, 0.3855, 0.7173, 0.3609, 0.7546, 0.3479, 0.7321, 0.4888, 0.9025, 0.5138, 0.9335, 0.5038, 0.9487, 0.4752, 0.9232, 0.3622, 0.6726, 0.3735, 0.6932, 0.3479, 0.7321, 0.3354, 0.7133, 0.376, 0.7804, 0.3911, 0.808, 0.3741, 0.8427, 0.3581, 0.8168, 0.6266, 0.4163, 0.6256, 0.4497, 0.6203, 0.4506, 0.6181, 0.4177, 0.3609, 0.7546, 0.376, 0.7804, 0.3581, 0.8168, 0.342, 0.793, 0.6294, 0.3655, 0.6266, 0.4163, 0.6181, 0.4177, 0.616, 0.3678, 0.3479, 0.7321, 0.3609, 0.7546, 0.342, 0.793, 0.3282, 0.7722, 0.6306, 0.3122, 0.6294, 0.3655, 0.616, 0.3678, 0.6123, 0.3153, 0.5871, 0.03076, 0.591, 0.05598, 0.5566, 0.06195, 0.5512, 0.037, 0.6287, 0.2635, 0.6306, 0.3122, 0.6123, 0.3153, 0.6065, 0.2674, 0.584, 0.01261, 0.5871, 0.03076, 0.5512, 0.037, 0.547, 0.01905, 0.6247, 0.2182, 0.6287, 0.2635, 0.6065, 0.2674, 0.5991, 0.2226, 0.5825, 0.0, 0.584, 0.01261, 0.547, 0.01905, 0.5446, 0.006587, 0.6195, 0.1754, 0.6247, 0.2182, 0.5991, 0.2226, 0.591, 0.1803, 0.6207, 0.4866, 0.6188, 0.4975, 0.6195, 0.4869, 0.3911, 0.808, 0.4049, 0.8365, 0.3886, 0.8697, 0.3741, 0.8427, 0.6256, 0.4497, 0.6207, 0.4866, 0.6195, 0.4869, 0.6203, 0.4506, 0.547, 0.01905, 0.5512, 0.037, 0.5139, 0.05353, 0.5086, 0.03609, 0.5991, 0.2226, 0.6065, 0.2674, 0.5834, 0.2776, 0.5726, 0.2344, 0.5446, 0.006587, 0.547, 0.01905, 0.5086, 0.03609, 0.5053, 0.02402, 0.591, 0.1803, 0.5991, 0.2226, 0.5726, 0.2344, 0.5614, 0.1934, 0.6195, 0.4869, 0.6188, 0.4975, 0.6181, 0.4874, 0.5811, 0.1508, 0.591, 0.1803, 0.5614, 0.1934, 0.5503, 0.1645, 0.6203, 0.4506, 0.6195, 0.4869, 0.6181, 0.4874, 0.6147, 0.453, 0.572, 0.1195, 0.5811, 0.1508, 0.5503, 0.1645, 0.5395, 0.1338, 0.6181, 0.4177, 0.6203, 0.4506, 0.6147, 0.453, 0.6094, 0.4216, 0.5638, 0.08863, 0.572, 0.1195, 0.5395, 0.1338, 0.5297, 0.1038, 0.616, 0.3678, 0.6181, 0.4177, 0.6094, 0.4216, 0.6021, 0.374, 0.5566, 0.06195, 0.5638, 0.08863, 0.5297, 0.1038, 0.521, 0.07775, 0.6123, 0.3153, 0.616, 0.3678, 0.6021, 0.374, 0.5933, 0.3237, 0.5512, 0.037, 0.5566, 0.06195, 0.521, 0.07775, 0.5139, 0.05353, 0.6065, 0.2674, 0.6123, 0.3153, 0.5933, 0.3237, 0.5834, 0.2776, 0.6094, 0.4216, 0.6147, 0.453, 0.6092, 0.4569, 0.6006, 0.4278, 0.5297, 0.1038, 0.5395, 0.1338, 0.5072, 0.1566, 0.4955, 0.1278, 0.6021, 0.374, 0.6094, 0.4216, 0.6006, 0.4278, 0.5883, 0.3837, 0.521, 0.07775, 0.5297, 0.1038, 0.4955, 0.1278, 0.4854, 0.1028, 0.5933, 0.3237, 0.6021, 0.374, 0.5883, 0.3837, 0.5744, 0.337, 0.5139, 0.05353, 0.521, 0.07775, 0.4854, 0.1028, 0.4766, 0.07971, 0.5834, 0.2776, 0.5933, 0.3237, 0.5744, 0.337, 0.5603, 0.2938, 0.5086, 0.03609, 0.5139, 0.05353, 0.4766, 0.07971, 0.4702, 0.06307, 0.5726, 0.2344, 0.5834, 0.2776, 0.5603, 0.2938, 0.5461, 0.2531, 0.5053, 0.02402, 0.5086, 0.03609, 0.4702, 0.06307, 0.466, 0.05163, 0.5614, 0.1934, 0.5726, 0.2344, 0.5461, 0.2531, 0.5318, 0.2142, 0.6181, 0.4874, 0.6188, 0.4975, 0.6168, 0.4884, 0.5503, 0.1645, 0.5614, 0.1934, 0.5318, 0.2142, 0.5195, 0.1861, 0.6147, 0.453, 0.6181, 0.4874, 0.6168, 0.4884, 0.6092, 0.4569, 0.5395, 0.1338, 0.5503, 0.1645, 0.5195, 0.1861, 0.5072, 0.1566])
me_sphere.use_remesh_preserve_volume = False
me_sphere.use_remesh_preserve_attributes = False
me_sphere.use_mirror_vertex_groups = False
me_sphere.update()

# ---- objects
ob_cube = bpy.data.objects.new('Cube', me_cube_001)
ob_sphere = bpy.data.objects.new('Sphere', me_sphere)
ob_lamp = bpy.data.objects.new('Lamp', light_lamp)
ob_camera = bpy.data.objects.new('Camera', cam_camera)

# ---- transforms, parenting, visibility, modifiers, constraints
ob_cube.location = (0.005861, 0.841, 0.628)
ob_cube.scale = (1.0, 0.1, 0.5)
ob_cube.lineart.crease_threshold = 0.0
ob_sphere.location = (0.0, 0.0, 1.0)
ob_sphere.lineart.crease_threshold = 0.0
ob_lamp.location = (4.076, 1.005, 5.904)
ob_lamp.rotation_euler = (0.6503, 0.05522, 1.866)
ob_lamp.lock_rotations_4d = False
ob_lamp.empty_display_type = 'ARROWS'
ob_lamp.color = (0.0, 0.0, 0.0, 0.0)
ob_lamp.lineart.crease_threshold = 0.0
ob_camera.location = (7.481, -6.508, 5.344)
ob_camera.rotation_euler = (1.109, 0.01082, 0.8149)
ob_camera.lock_rotations_4d = False
ob_camera.empty_display_type = 'ARROWS'
ob_camera.color = (0.0, 0.0, 0.0, 0.0)
ob_camera.display_type = 'WIRE'
ob_camera.lineart.crease_threshold = 0.0

# ---- collection membership
col_collection_1.objects.link(ob_cube)
col_collection_1.objects.link(ob_sphere)
col_collection_1.objects.link(ob_lamp)
col_collection_1.objects.link(ob_camera)

# ---- scene / render settings (as saved in the file)
scene.camera = ob_camera
scene.frame_start = 1; scene.frame_end = 250; scene.frame_set(1)
scene.render.engine = 'BLENDER_EEVEE_NEXT'
scene.render.resolution_percentage = 50
scene.render.dither_intensity = 0.0
scene.cycles.use_denoising = False
scene.cycles.samples = 128
scene.cycles.sampling_pattern = 'TABULATED_SOBOL'
scene.cycles.light_sampling_threshold = 0.0
scene.cycles.use_adaptive_sampling = False
scene.cycles.use_light_tree = False
scene.cycles.blur_glossy = 0.0
scene.cycles.sample_clamp_indirect = 0.0
scene.view_settings.view_transform = 'Standard'
bpy.context.view_layer.update()
